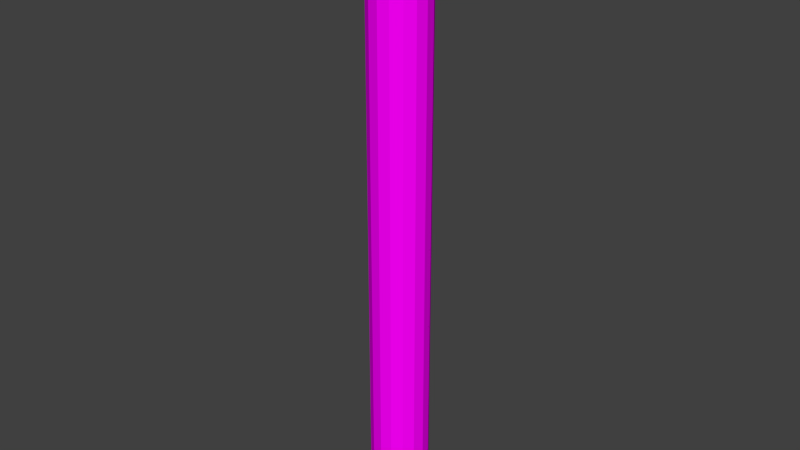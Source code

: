 # Source: fence_end.blend  (saved by Blender 2.71.0; exported with 4.5.12 LTS)
import bpy
from mathutils import Matrix  # noqa: F401  (used for matrix-valued properties, if any)

bpy.ops.wm.read_factory_settings(use_empty=True)
scene = bpy.context.scene
scene.name = 'Scene'

# ---- collections
col_collection_1 = bpy.data.collections.new('Collection 1'); scene.collection.children.link(col_collection_1)

# ---- images (referenced by path relative to the original .blend; pixels are not part of the script)
import os
ASSET_DIR = os.environ.get("B2B_ASSET_DIR", "")  # directory of the original .blend (textures are referenced by path, not embedded)
HERE = os.path.dirname(os.path.abspath(__file__))  # packed textures are extracted next to this script under _unpacked/

def load_image(name, relpath, width, height, colorspace="sRGB"):
    """Load a texture the original file referenced (path relative to the .blend, or extracted next to this script)."""
    p = next((c for c in (os.path.join(HERE, relpath), os.path.join(ASSET_DIR, relpath)) if relpath and os.path.exists(c)), "")
    if p:
        img = bpy.data.images.load(p, check_existing=True)
        img.name = name
    else:  # same state as the original file: an image datablock whose file is absent (Cycles renders it pink)
        img = bpy.data.images.new(name, width, height)
        img.source = "FILE"
        img.filepath = "//" + (relpath or name)
    img.colorspace_settings.name = colorspace
    return img
img_woodplanksbare0305_10_s_jpg = load_image('WoodPlanksBare0305_10_S.jpg', 'WoodPlanksBare0305_10_S.jpg', 1024, 1024, 'sRGB')

# ---- materials (node trees are filled in below, after node groups)
mat_pillar = bpy.data.materials.new('pillar')
mat_pillar.alpha_threshold = 0.0
mat_pillar.roughness = 0.5
mat_pillar.line_color = (0.0, 0.0, 0.0, 1.0)

# ---- material node trees
mat_pillar.use_nodes = True; mat_pillar.node_tree.nodes.clear()
_N = mat_pillar.node_tree.nodes; _L = mat_pillar.node_tree.links
n0 = _N.new('ShaderNodeOutputMaterial'); n0.name = 'Material Output'; n0.location = (300, 300)
n1 = _N.new('ShaderNodeBsdfDiffuse'); n1.name = 'Diffuse BSDF'; n1.location = (10, 300)
n2 = _N.new('ShaderNodeTexImage'); n2.name = 'Image Texture'; n2.location = (-297, 279)
n2.width = 140
n2.image = img_woodplanksbare0305_10_s_jpg
n3 = _N.new('ShaderNodeMath'); n3.name = 'Math'; n3.location = (12, 78)
n3.operation = 'MULTIPLY'
n4 = _N.new('ShaderNodeDisplacement'); n4.name = 'Displacement'; n4.location = (0, 0)
n4.inputs[1].default_value = 0.0
n4.inputs[2].default_value = 0.1
_L.new(n1.outputs[0], n0.inputs[0])
_L.new(n2.outputs[0], n3.inputs[0])
_L.new(n2.outputs[0], n1.inputs[0])
_L.new(n3.outputs[0], n4.inputs[0])
_L.new(n4.outputs[0], n0.inputs[2])
n0.is_active_output = True

# ---- world
world_world = bpy.data.worlds.new('World'); scene.world = world_world
world_world.color = (0.05088, 0.05088, 0.05088)
world_world.use_sun_shadow = False
world_world.sun_shadow_jitter_overblur = 0.0
world_world.cycles.sampling_method = 'MANUAL'
world_world.cycles.sample_map_resolution = 256

# ---- meshes
me_cylinder = bpy.data.meshes.new('Cylinder')
me_cylinder.from_pydata([(0.0, 1.0, -1.0), (0.0, 1.0, 1.0), (0.3827, 0.9239, -1.0), (0.3827, 0.9239, 1.0), (0.7071, 0.7071, -1.0), (0.7071, 0.7071, 1.0), (0.9239, 0.3827, -1.0), (0.9239, 0.3827, 1.0), (1.0, -4.371e-08, -1.0), (1.0, -4.371e-08, 1.0), (0.9239, -0.3827, -1.0), (0.9239, -0.3827, 1.0), (0.7071, -0.7071, -1.0), (0.7071, -0.7071, 1.0), (0.3827, -0.9239, -1.0), (0.3827, -0.9239, 1.0), (1.51e-07, -1.0, -1.0), (1.51e-07, -1.0, 1.0), (-0.3827, -0.9239, -1.0), (-0.3827, -0.9239, 1.0), (-0.7071, -0.7071, -1.0), (-0.7071, -0.7071, 1.0), (-0.9239, -0.3827, -1.0), (-0.9239, -0.3827, 1.0), (-1.0, 1.192e-08, -1.0), (-1.0, 1.192e-08, 1.0), (-0.9239, 0.3827, -1.0), (-0.9239, 0.3827, 1.0), (-0.7071, 0.7071, -1.0), (-0.7071, 0.7071, 1.0), (-0.3827, 0.9239, -1.0), (-0.3827, 0.9239, 1.0)], [], [(0, 1, 3, 2), (2, 3, 5, 4), (4, 5, 7, 6), (6, 7, 9, 8), (8, 9, 11, 10), (10, 11, 13, 12), (12, 13, 15, 14), (14, 15, 17, 16), (16, 17, 19, 18), (18, 19, 21, 20), (20, 21, 23, 22), (22, 23, 25, 24), (24, 25, 27, 26), (26, 27, 29, 28), (3, 1, 31, 29, 27, 25, 23, 21, 19, 17, 15, 13, 11, 9, 7, 5), (30, 31, 1, 0), (28, 29, 31, 30), (0, 2, 4, 6, 8, 10, 12, 14, 16, 18, 20, 22, 24, 26, 28, 30)])
_uv = me_cylinder.uv_layers.new(name='UVMap')
_uv.uv.foreach_set('vector', [-0.1505, 0.3906, 1.048, 0.3906, 1.048, 0.3837, -0.1505, 0.3837, -0.1505, 0.3837, 1.048, 0.3837, 1.048, 0.3769, -0.1505, 0.3769, -0.1505, 0.3769, 1.048, 0.3769, 1.048, 0.37, -0.1505, 0.37, -0.1505, 0.37, 1.048, 0.37, 1.048, 0.3632, -0.1505, 0.3632, -0.1505, 0.3632, 1.048, 0.3632, 1.048, 0.3563, -0.1505, 0.3563, -0.1505, 0.3563, 1.048, 0.3563, 1.048, 0.3495, -0.1505, 0.3495, -0.1505, 0.3495, 1.048, 0.3495, 1.048, 0.3426, -0.1505, 0.3426, -0.1505, 0.3426, 1.048, 0.3426, 1.048, 0.3357, -0.1505, 0.3357, -0.1505, 0.3357, 1.048, 0.3357, 1.048, 0.3289, -0.1505, 0.3289, -0.1505, 0.3289, 1.048, 0.3289, 1.048, 0.322, -0.1505, 0.322, -0.1505, 0.322, 1.048, 0.322, 1.048, 0.3152, -0.1505, 0.3152, -0.1505, 0.3152, 1.048, 0.3152, 1.048, 0.3083, -0.1505, 0.3083, -0.1505, 0.418, 1.048, 0.418, 1.048, 0.4112, -0.1505, 0.4112, -0.1505, 0.4112, 1.048, 0.4112, 1.048, 0.4043, -0.1505, 0.4043, 0.6865, 0.6348, 0.6924, 0.6441, 0.6957, 0.6561, 0.6957, 0.6692, 0.6924, 0.6813, 0.6865, 0.6905, 0.6787, 0.6955, 0.6702, 0.6955, 0.6624, 0.6905, 0.6564, 0.6813, 0.6532, 0.6692, 0.6532, 0.6561, 0.6564, 0.6441, 0.6624, 0.6348, 0.6702, 0.6298, 0.6787, 0.6298, -0.1505, 0.3974, 1.048, 0.3974, 1.048, 0.3906, -0.1505, 0.3906, -0.1505, 0.4043, 1.048, 0.4043, 1.048, 0.3974, -0.1505, 0.3974, 0.6532, 0.6035, 0.6532, 0.5904, 0.6564, 0.5783, 0.6624, 0.5691, 0.6702, 0.5641, 0.6787, 0.5641, 0.6865, 0.5691, 0.6924, 0.5783, 0.6957, 0.5904, 0.6957, 0.6035, 0.6924, 0.6155, 0.6865, 0.6248, 0.6787, 0.6298, 0.6702, 0.6298, 0.6624, 0.6248, 0.6564, 0.6155])
me_cylinder.materials.append(mat_pillar)
me_cylinder.use_remesh_preserve_volume = False
me_cylinder.use_remesh_preserve_attributes = False
me_cylinder.use_mirror_vertex_groups = False
me_cylinder.update()

# ---- objects
ob_cylinder = bpy.data.objects.new('Cylinder', me_cylinder)

# ---- transforms, parenting, visibility, modifiers, constraints
ob_cylinder.location = (0.0009161, -0.02623, 2.503)
ob_cylinder.scale = (0.2373, 0.2373, 2.5)
ob_cylinder.lineart.crease_threshold = 0.0

# ---- collection membership
col_collection_1.objects.link(ob_cylinder)

# ---- scene / render settings (as saved in the file)
scene.frame_start = 1; scene.frame_end = 250; scene.frame_set(1)
scene.render.engine = 'CYCLES'
scene.render.resolution_percentage = 50
scene.render.dither_intensity = 0.0
scene.cycles.use_denoising = False
scene.cycles.samples = 10
scene.cycles.sampling_pattern = 'TABULATED_SOBOL'
scene.cycles.light_sampling_threshold = 0.0
scene.cycles.use_adaptive_sampling = False
scene.cycles.use_light_tree = False
scene.cycles.blur_glossy = 0.0
scene.cycles.volume_bounces = 1
scene.cycles.pixel_filter_type = 'GAUSSIAN'
scene.cycles.sample_clamp_indirect = 0.0
scene.view_settings.view_transform = 'Standard'
bpy.context.view_layer.update()

# ---- added for rendering (the .blend has no active camera and no usable light): camera, sun
cam_auto = bpy.data.cameras.new('AutoCamera')
cam_auto.lens = 50.0
cam_auto.sensor_width = 36.0
cam_auto.clip_end = 1000.0
ob_auto_camera = bpy.data.objects.new('AutoCamera', cam_auto)
scene.collection.objects.link(ob_auto_camera)
ob_auto_camera.location = (4.66852, -5.62736, 6.23673)
ob_auto_camera.rotation_euler = (1.09748, -7.21219e-08, 0.694738)
scene.camera = ob_auto_camera
light_auto_sun = bpy.data.lights.new('AutoSun', 'SUN')
light_auto_sun.energy = 3.0
light_auto_sun.angle = 0.0523599
ob_auto_sun = bpy.data.objects.new('AutoSun', light_auto_sun)
scene.collection.objects.link(ob_auto_sun)
ob_auto_sun.rotation_euler = (0.872665, 0.174533, 0.523599)
bpy.context.view_layer.update()
